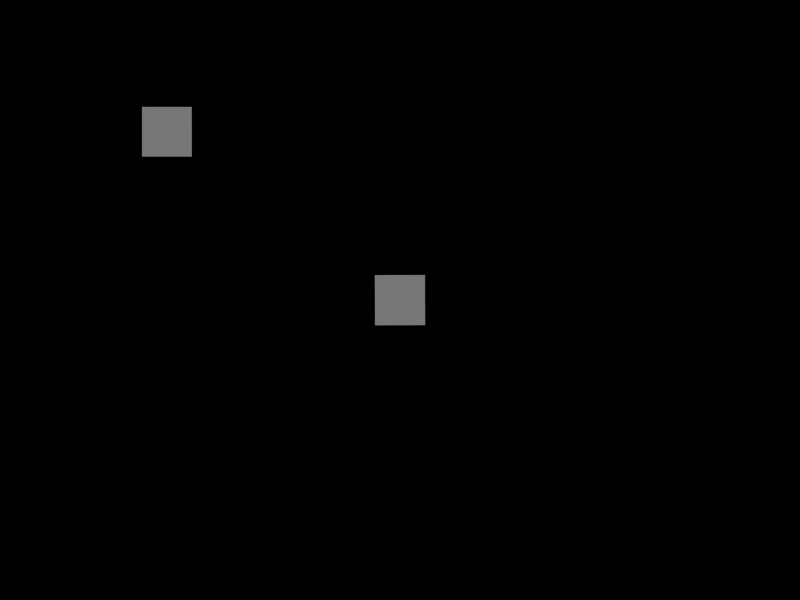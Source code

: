 # Source: game_2f18-12-05_2f1.blend  (saved by Blender 2.37.0; exported with 4.5.12 LTS)
import bpy
from mathutils import Matrix  # noqa: F401  (used for matrix-valued properties, if any)

bpy.ops.wm.read_factory_settings(use_empty=True)
scene = bpy.context.scene
scene.name = 'pres'

# ---- collections
col_collection_1 = bpy.data.collections.new('Collection 1'); scene.collection.children.link(col_collection_1)

# ---- world
world_world = bpy.data.worlds.new('World'); scene.world = world_world
world_world.color = (0.0, 0.0, 0.0)
world_world.use_sun_shadow = False
world_world.sun_shadow_jitter_overblur = 0.0
world_world.cycles.sampling_method = 'MANUAL'
world_world.cycles.sample_map_resolution = 256

# ---- cameras
cam_camera_002 = bpy.data.cameras.new('Camera.002')
cam_camera_002.passepartout_alpha = 0.2
cam_camera_002.clip_end = 100.0
cam_camera_002.lens = 35.0
cam_camera_002.show_passepartout = False
cam_camera_002.show_safe_areas = True
cam_camera_002.dof.focus_distance = 0.0
cam_camera_002.dof.aperture_fstop = 128.0

# ---- meshes
me_plane_001 = bpy.data.meshes.new('Plane.001')
me_plane_001.from_pydata([(1.0, 1.0, 4.127e-08), (1.0, -1.0, -4.127e-08), (-1.0, -1.0, -4.127e-08), (-1.0, 1.0, 4.127e-08)], [], [(0, 3, 2, 1)])
_uv = me_plane_001.uv_layers.new(name='UVMap')
_uv.uv.foreach_set('vector', [0.0, 1.0, 0.0, 0.0, 1.0, 0.0, 1.0, 1.0])
_ca = me_plane_001.color_attributes.new('Col', 'BYTE_COLOR', 'CORNER')
_ca.data.foreach_set('color', [1.0, 1.0, 1.0, 1.0, 1.0, 1.0, 1.0, 1.0, 1.0, 1.0, 1.0, 1.0, 1.0, 1.0, 1.0, 1.0])
me_plane_001.use_remesh_preserve_volume = False
me_plane_001.use_remesh_preserve_attributes = False
me_plane_001.use_mirror_vertex_groups = False
me_plane_001.update()
me_plane = bpy.data.meshes.new('Plane')
me_plane.from_pydata([(1.0, 1.0, 2.605e-15), (1.0, -1.0, 8.742e-08), (-1.0, -1.0, -1.303e-14), (-1.0, 1.0, -8.742e-08)], [], [(0, 3, 2, 1)])
_uv = me_plane.uv_layers.new(name='UVMap')
_uv.uv.foreach_set('vector', [0.06445, 0.9375, -0.001953, 0.9355, 0.0, 0.8691, 0.06641, 0.8711])
_ca = me_plane.color_attributes.new('Col', 'BYTE_COLOR', 'CORNER')
_ca.data.foreach_set('color', [1.0, 1.0, 1.0, 1.0, 1.0, 1.0, 1.0, 1.0, 1.0, 1.0, 1.0, 1.0, 1.0, 1.0, 1.0, 1.0])
me_plane.use_remesh_preserve_volume = False
me_plane.use_remesh_preserve_attributes = False
me_plane.use_mirror_vertex_groups = False
me_plane.update()

# ---- objects
ob_plane_001 = bpy.data.objects.new('Plane.001', me_plane_001)
ob_camera = bpy.data.objects.new('Camera', cam_camera_002)
ob_plane = bpy.data.objects.new('Plane', me_plane)

# ---- transforms, parenting, visibility, modifiers, constraints
ob_plane_001.location = (0.1857, -0.7496, 0.07054)
ob_plane_001.rotation_euler = (-1.571, -1.567, 3.142)
ob_plane_001.lock_rotations_4d = False
ob_plane_001.empty_display_type = 'ARROWS'
ob_plane_001.color = (0.0, 0.0, 0.0, 1.0)
ob_plane_001.lineart.crease_threshold = 0.0
ob_camera.location = (0.1857, -31.55, 0.07054)
ob_camera.rotation_euler = (1.571, -0.0, -0.0)
ob_camera.lock_rotations_4d = False
ob_camera.empty_display_type = 'ARROWS'
ob_camera.color = (0.0, 0.0, 0.0, 1.0)
ob_camera.lineart.crease_threshold = 0.0
ob_plane.location = (-9.139, -0.4395, 6.808)
ob_plane.rotation_euler = (1.571, -4.266e-17, 0.0008276)
ob_plane.lock_rotations_4d = False
ob_plane.empty_display_type = 'ARROWS'
ob_plane.color = (0.0, 0.0, 0.0, 1.0)
ob_plane.lineart.crease_threshold = 0.0

# ---- collection membership
col_collection_1.objects.link(ob_plane_001)
col_collection_1.objects.link(ob_camera)
col_collection_1.objects.link(ob_plane)

# ---- scene / render settings (as saved in the file)
scene.camera = ob_camera
scene.frame_start = 1; scene.frame_end = 250; scene.frame_set(1)
scene.render.engine = 'BLENDER_EEVEE_NEXT'
scene.render.image_settings.file_format = 'JPEG'
scene.render.image_settings.color_mode = 'RGB'
scene.render.image_settings.compression = 90
scene.render.resolution_x = 800
scene.render.resolution_y = 600
scene.render.pixel_aspect_x = 100.0
scene.render.pixel_aspect_y = 100.0
scene.render.fps = 25
scene.render.dither_intensity = 0.0
scene.render.use_compositing = False
scene.render.use_sequencer = False
scene.render.bake_bias = 0.0
scene.render.use_stamp_time = False
scene.render.use_stamp_date = False
scene.render.use_stamp_frame = False
scene.render.use_stamp_camera = False
scene.render.use_stamp_scene = False
scene.render.use_stamp_filename = False
scene.render.use_stamp_render_time = False
scene.render.stamp_font_size = 0
scene.cycles.use_denoising = False
scene.cycles.samples = 10
scene.cycles.sampling_pattern = 'TABULATED_SOBOL'
scene.cycles.light_sampling_threshold = 0.0
scene.cycles.use_adaptive_sampling = False
scene.cycles.use_light_tree = False
scene.cycles.blur_glossy = 0.0
scene.cycles.volume_bounces = 1
scene.cycles.pixel_filter_type = 'GAUSSIAN'
scene.cycles.sample_clamp_indirect = 0.0
scene.view_settings.view_transform = 'Raw'
bpy.context.view_layer.update()

# ---- added for rendering (the .blend has no usable light): sun
light_auto_sun = bpy.data.lights.new('AutoSun', 'SUN')
light_auto_sun.energy = 3.0
light_auto_sun.angle = 0.0523599
ob_auto_sun = bpy.data.objects.new('AutoSun', light_auto_sun)
scene.collection.objects.link(ob_auto_sun)
ob_auto_sun.rotation_euler = (0.872665, 0.174533, 0.523599)
bpy.context.view_layer.update()
